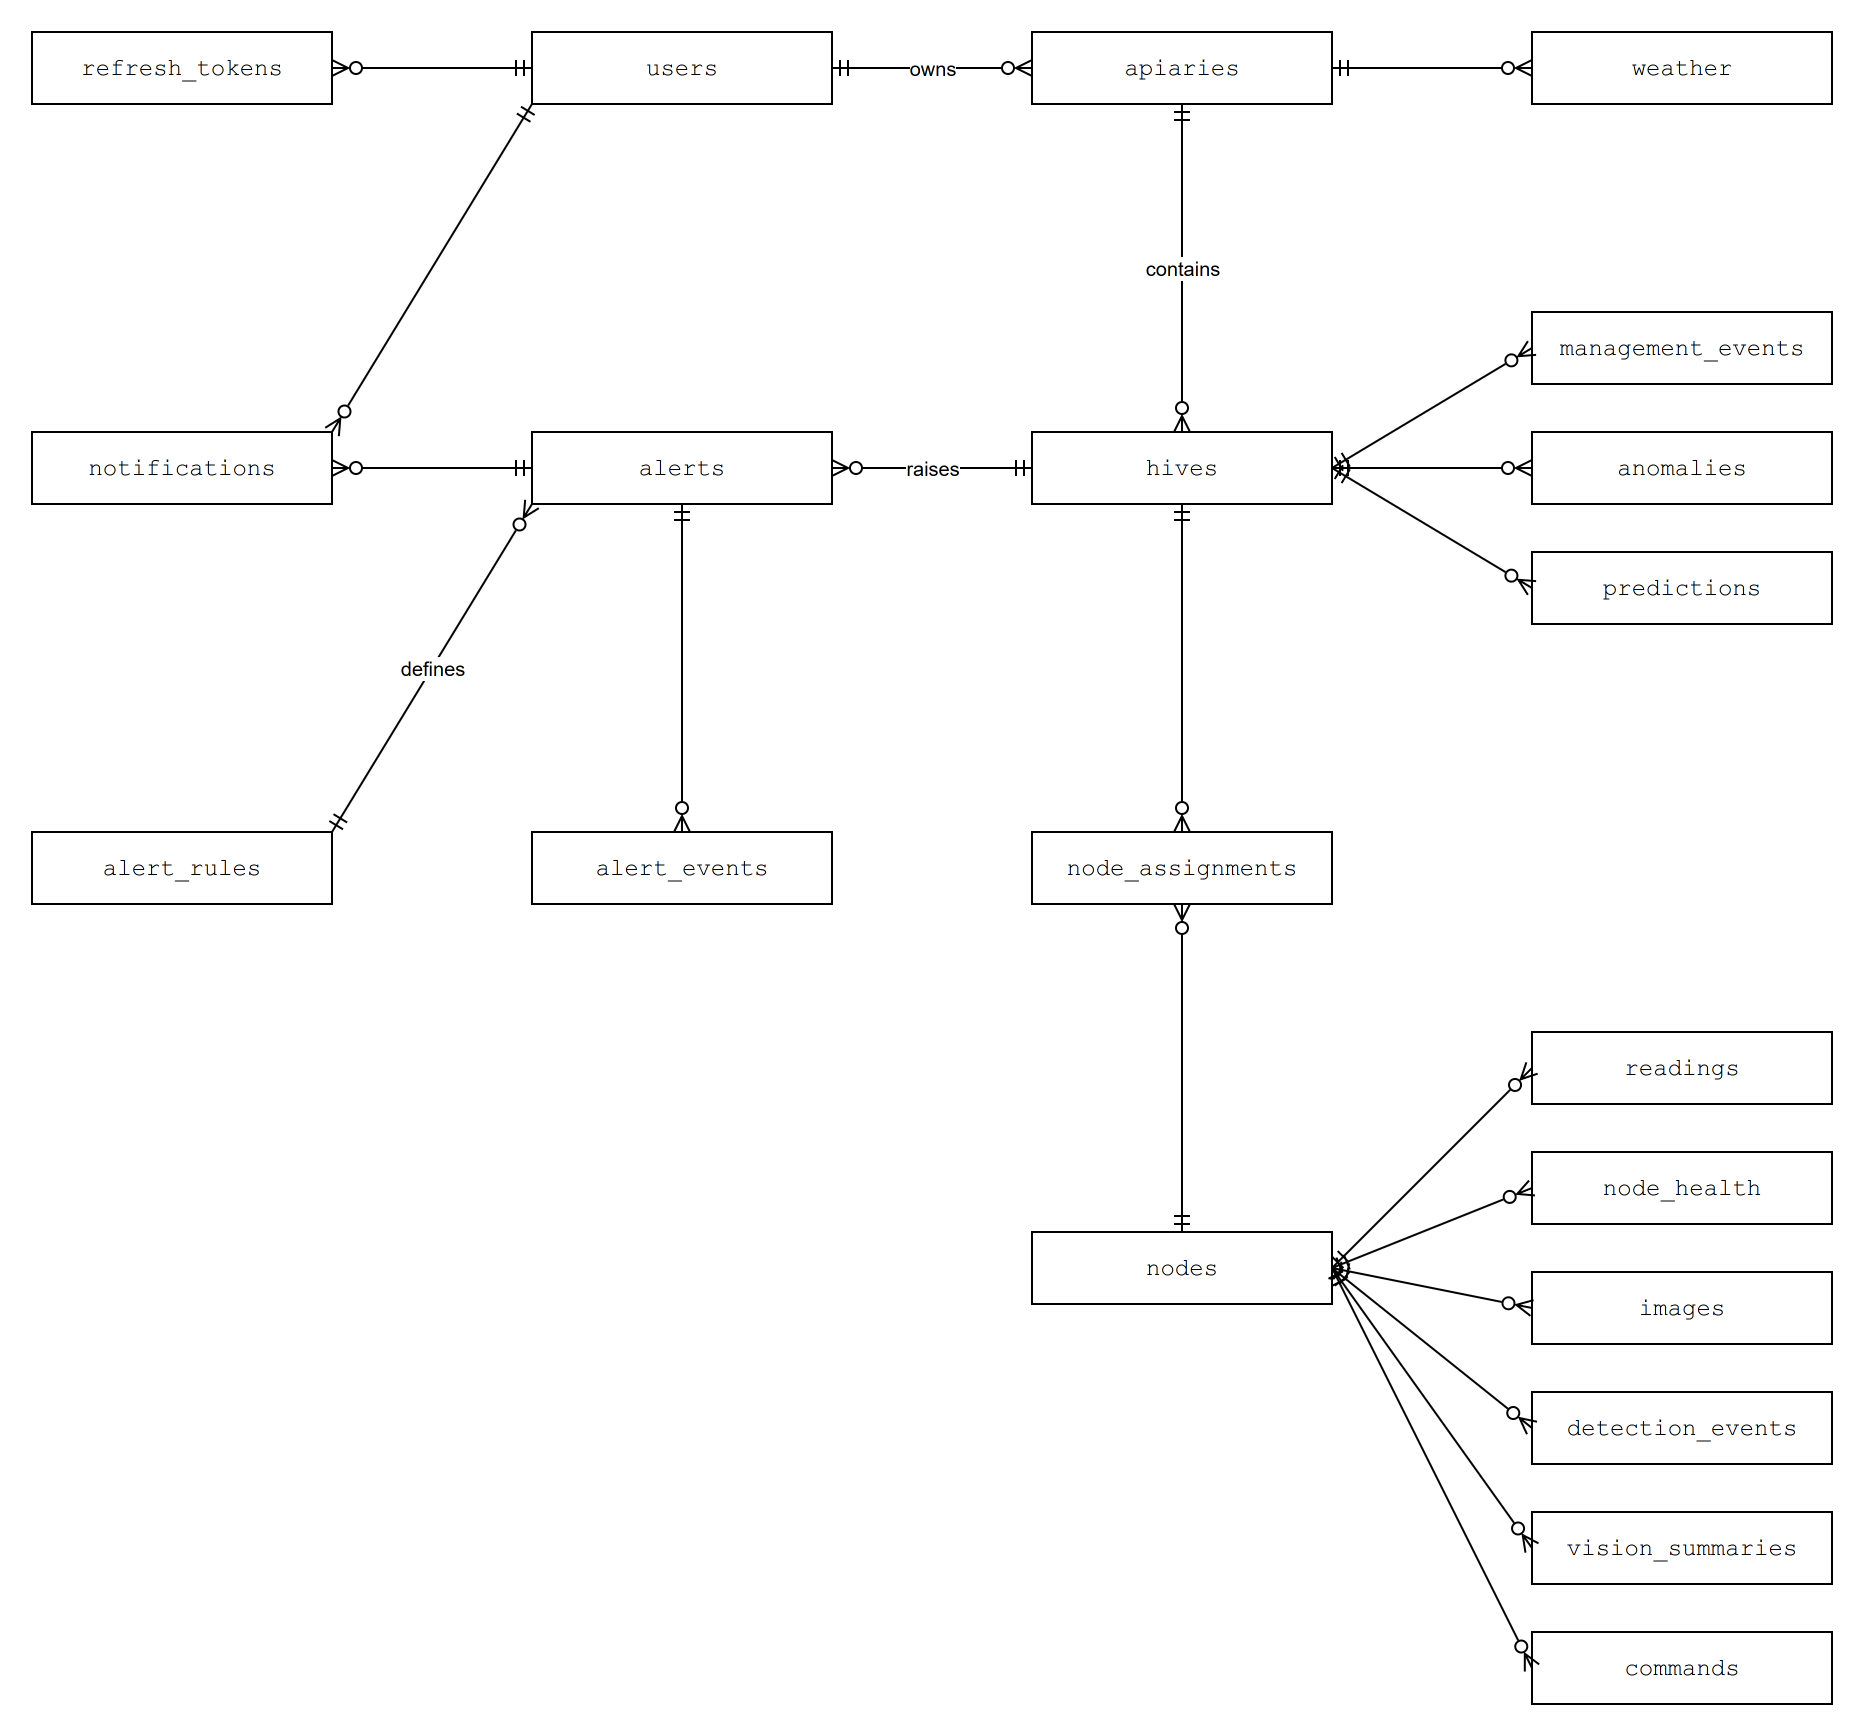

The diagram above was exported from draw.io. Its source (the exported page's mxGraphModel, read from the mxfile embedded in the PNG):
<mxGraphModel adaptiveColors="auto">
  <root>
    <mxCell id="0" />
    <mxCell id="1" parent="0" />
    <mxCell id="users" value="users" style="rounded=0;whiteSpace=wrap;html=1;fillColor=#ffffff;strokeColor=#000000;fontColor=#000000;fontFamily=Courier New;" vertex="1" parent="1">
      <mxGeometry x="0" y="0" width="150" height="36" as="geometry" />
    </mxCell>
    <mxCell id="refresh_tokens" value="refresh_tokens" style="rounded=0;whiteSpace=wrap;html=1;fillColor=#ffffff;strokeColor=#000000;fontColor=#000000;fontFamily=Courier New;" vertex="1" parent="1">
      <mxGeometry x="-250" y="0" width="150" height="36" as="geometry" />
    </mxCell>
    <mxCell id="apiaries" value="apiaries" style="rounded=0;whiteSpace=wrap;html=1;fillColor=#ffffff;strokeColor=#000000;fontColor=#000000;fontFamily=Courier New;" vertex="1" parent="1">
      <mxGeometry x="250" y="0" width="150" height="36" as="geometry" />
    </mxCell>
    <mxCell id="weather" value="weather" style="rounded=0;whiteSpace=wrap;html=1;fillColor=#ffffff;strokeColor=#000000;fontColor=#000000;fontFamily=Courier New;" vertex="1" parent="1">
      <mxGeometry x="500" y="0" width="150" height="36" as="geometry" />
    </mxCell>
    <mxCell id="alerts" value="alerts" style="rounded=0;whiteSpace=wrap;html=1;fillColor=#ffffff;strokeColor=#000000;fontColor=#000000;fontFamily=Courier New;" vertex="1" parent="1">
      <mxGeometry x="0" y="200" width="150" height="36" as="geometry" />
    </mxCell>
    <mxCell id="notifications" value="notifications" style="rounded=0;whiteSpace=wrap;html=1;fillColor=#ffffff;strokeColor=#000000;fontColor=#000000;fontFamily=Courier New;" vertex="1" parent="1">
      <mxGeometry x="-250" y="200" width="150" height="36" as="geometry" />
    </mxCell>
    <mxCell id="hives" value="hives" style="rounded=0;whiteSpace=wrap;html=1;fillColor=#ffffff;strokeColor=#000000;fontColor=#000000;fontFamily=Courier New;" vertex="1" parent="1">
      <mxGeometry x="250" y="200" width="150" height="36" as="geometry" />
    </mxCell>
    <mxCell id="management_events" value="management_events" style="rounded=0;whiteSpace=wrap;html=1;fillColor=#ffffff;strokeColor=#000000;fontColor=#000000;fontFamily=Courier New;" vertex="1" parent="1">
      <mxGeometry x="500" y="140" width="150" height="36" as="geometry" />
    </mxCell>
    <mxCell id="anomalies" value="anomalies" style="rounded=0;whiteSpace=wrap;html=1;fillColor=#ffffff;strokeColor=#000000;fontColor=#000000;fontFamily=Courier New;" vertex="1" parent="1">
      <mxGeometry x="500" y="200" width="150" height="36" as="geometry" />
    </mxCell>
    <mxCell id="predictions" value="predictions" style="rounded=0;whiteSpace=wrap;html=1;fillColor=#ffffff;strokeColor=#000000;fontColor=#000000;fontFamily=Courier New;" vertex="1" parent="1">
      <mxGeometry x="500" y="260" width="150" height="36" as="geometry" />
    </mxCell>
    <mxCell id="alert_events" value="alert_events" style="rounded=0;whiteSpace=wrap;html=1;fillColor=#ffffff;strokeColor=#000000;fontColor=#000000;fontFamily=Courier New;" vertex="1" parent="1">
      <mxGeometry x="0" y="400" width="150" height="36" as="geometry" />
    </mxCell>
    <mxCell id="alert_rules" value="alert_rules" style="rounded=0;whiteSpace=wrap;html=1;fillColor=#ffffff;strokeColor=#000000;fontColor=#000000;fontFamily=Courier New;" vertex="1" parent="1">
      <mxGeometry x="-250" y="400" width="150" height="36" as="geometry" />
    </mxCell>
    <mxCell id="node_assignments" value="node_assignments" style="rounded=0;whiteSpace=wrap;html=1;fillColor=#ffffff;strokeColor=#000000;fontColor=#000000;fontFamily=Courier New;" vertex="1" parent="1">
      <mxGeometry x="250" y="400" width="150" height="36" as="geometry" />
    </mxCell>
    <mxCell id="nodes" value="nodes" style="rounded=0;whiteSpace=wrap;html=1;fillColor=#ffffff;strokeColor=#000000;fontColor=#000000;fontFamily=Courier New;" vertex="1" parent="1">
      <mxGeometry x="250" y="600" width="150" height="36" as="geometry" />
    </mxCell>
    <mxCell id="readings" value="readings" style="rounded=0;whiteSpace=wrap;html=1;fillColor=#ffffff;strokeColor=#000000;fontColor=#000000;fontFamily=Courier New;" vertex="1" parent="1">
      <mxGeometry x="500" y="500" width="150" height="36" as="geometry" />
    </mxCell>
    <mxCell id="node_health" value="node_health" style="rounded=0;whiteSpace=wrap;html=1;fillColor=#ffffff;strokeColor=#000000;fontColor=#000000;fontFamily=Courier New;" vertex="1" parent="1">
      <mxGeometry x="500" y="560" width="150" height="36" as="geometry" />
    </mxCell>
    <mxCell id="images" value="images" style="rounded=0;whiteSpace=wrap;html=1;fillColor=#ffffff;strokeColor=#000000;fontColor=#000000;fontFamily=Courier New;" vertex="1" parent="1">
      <mxGeometry x="500" y="620" width="150" height="36" as="geometry" />
    </mxCell>
    <mxCell id="detection_events" value="detection_events" style="rounded=0;whiteSpace=wrap;html=1;fillColor=#ffffff;strokeColor=#000000;fontColor=#000000;fontFamily=Courier New;" vertex="1" parent="1">
      <mxGeometry x="500" y="680" width="150" height="36" as="geometry" />
    </mxCell>
    <mxCell id="vision_summaries" value="vision_summaries" style="rounded=0;whiteSpace=wrap;html=1;fillColor=#ffffff;strokeColor=#000000;fontColor=#000000;fontFamily=Courier New;" vertex="1" parent="1">
      <mxGeometry x="500" y="740" width="150" height="36" as="geometry" />
    </mxCell>
    <mxCell id="commands" value="commands" style="rounded=0;whiteSpace=wrap;html=1;fillColor=#ffffff;strokeColor=#000000;fontColor=#000000;fontFamily=Courier New;" vertex="1" parent="1">
      <mxGeometry x="500" y="800" width="150" height="36" as="geometry" />
    </mxCell>
    <mxCell id="e0" value="owns" style="endArrow=ERzeroToMany;startArrow=ERmandOne;endFill=0;html=1;strokeColor=#000000;fontColor=#000000;fontSize=10;labelBackgroundColor=#ffffff;exitX=1;exitY=0.5;entryX=0;entryY=0.5;" edge="1" source="users" target="apiaries" parent="1">
      <mxGeometry relative="1" as="geometry" />
    </mxCell>
    <mxCell id="e1" value="contains" style="endArrow=ERzeroToMany;startArrow=ERmandOne;endFill=0;html=1;strokeColor=#000000;fontColor=#000000;fontSize=10;labelBackgroundColor=#ffffff;exitX=0.5;exitY=1;entryX=0.5;entryY=0;" edge="1" source="apiaries" target="hives" parent="1">
      <mxGeometry relative="1" as="geometry" />
    </mxCell>
    <mxCell id="e2" value="" style="endArrow=ERzeroToMany;startArrow=ERmandOne;endFill=0;html=1;strokeColor=#000000;fontColor=#000000;fontSize=10;labelBackgroundColor=#ffffff;exitX=0.5;exitY=1;entryX=0.5;entryY=0;" edge="1" source="hives" target="node_assignments" parent="1">
      <mxGeometry relative="1" as="geometry" />
    </mxCell>
    <mxCell id="e3" value="" style="endArrow=ERzeroToMany;startArrow=ERmandOne;endFill=0;html=1;strokeColor=#000000;fontColor=#000000;fontSize=10;labelBackgroundColor=#ffffff;exitX=0.5;exitY=0;entryX=0.5;entryY=1;" edge="1" source="nodes" target="node_assignments" parent="1">
      <mxGeometry relative="1" as="geometry" />
    </mxCell>
    <mxCell id="e4" value="" style="endArrow=ERzeroToMany;startArrow=ERmandOne;endFill=0;html=1;strokeColor=#000000;fontColor=#000000;fontSize=10;labelBackgroundColor=#ffffff;exitX=1;exitY=0.5;entryX=0;entryY=0.5;" edge="1" source="nodes" target="readings" parent="1">
      <mxGeometry relative="1" as="geometry" />
    </mxCell>
    <mxCell id="e5" value="" style="endArrow=ERzeroToMany;startArrow=ERmandOne;endFill=0;html=1;strokeColor=#000000;fontColor=#000000;fontSize=10;labelBackgroundColor=#ffffff;exitX=1;exitY=0.5;entryX=0;entryY=0.5;" edge="1" source="nodes" target="node_health" parent="1">
      <mxGeometry relative="1" as="geometry" />
    </mxCell>
    <mxCell id="e6" value="" style="endArrow=ERzeroToMany;startArrow=ERmandOne;endFill=0;html=1;strokeColor=#000000;fontColor=#000000;fontSize=10;labelBackgroundColor=#ffffff;exitX=1;exitY=0.5;entryX=0;entryY=0.5;" edge="1" source="nodes" target="images" parent="1">
      <mxGeometry relative="1" as="geometry" />
    </mxCell>
    <mxCell id="e7" value="" style="endArrow=ERzeroToMany;startArrow=ERmandOne;endFill=0;html=1;strokeColor=#000000;fontColor=#000000;fontSize=10;labelBackgroundColor=#ffffff;exitX=1;exitY=0.5;entryX=0;entryY=0.5;" edge="1" source="nodes" target="detection_events" parent="1">
      <mxGeometry relative="1" as="geometry" />
    </mxCell>
    <mxCell id="e8" value="" style="endArrow=ERzeroToMany;startArrow=ERmandOne;endFill=0;html=1;strokeColor=#000000;fontColor=#000000;fontSize=10;labelBackgroundColor=#ffffff;exitX=1;exitY=0.5;entryX=0;entryY=0.5;" edge="1" source="nodes" target="vision_summaries" parent="1">
      <mxGeometry relative="1" as="geometry" />
    </mxCell>
    <mxCell id="e9" value="" style="endArrow=ERzeroToMany;startArrow=ERmandOne;endFill=0;html=1;strokeColor=#000000;fontColor=#000000;fontSize=10;labelBackgroundColor=#ffffff;exitX=1;exitY=0.5;entryX=0;entryY=0.5;" edge="1" source="nodes" target="commands" parent="1">
      <mxGeometry relative="1" as="geometry" />
    </mxCell>
    <mxCell id="e10" value="defines" style="endArrow=ERzeroToMany;startArrow=ERmandOne;endFill=0;html=1;strokeColor=#000000;fontColor=#000000;fontSize=10;labelBackgroundColor=#ffffff;exitX=1;exitY=0;entryX=0;entryY=1;" edge="1" source="alert_rules" target="alerts" parent="1">
      <mxGeometry relative="1" as="geometry" />
    </mxCell>
    <mxCell id="e11" value="raises" style="endArrow=ERzeroToMany;startArrow=ERmandOne;endFill=0;html=1;strokeColor=#000000;fontColor=#000000;fontSize=10;labelBackgroundColor=#ffffff;exitX=0;exitY=0.5;entryX=1;entryY=0.5;" edge="1" source="hives" target="alerts" parent="1">
      <mxGeometry relative="1" as="geometry" />
    </mxCell>
    <mxCell id="e12" value="" style="endArrow=ERzeroToMany;startArrow=ERmandOne;endFill=0;html=1;strokeColor=#000000;fontColor=#000000;fontSize=10;labelBackgroundColor=#ffffff;exitX=0.5;exitY=1;entryX=0.5;entryY=0;" edge="1" source="alerts" target="alert_events" parent="1">
      <mxGeometry relative="1" as="geometry" />
    </mxCell>
    <mxCell id="e13" value="" style="endArrow=ERzeroToMany;startArrow=ERmandOne;endFill=0;html=1;strokeColor=#000000;fontColor=#000000;fontSize=10;labelBackgroundColor=#ffffff;exitX=0;exitY=0.5;entryX=1;entryY=0.5;" edge="1" source="alerts" target="notifications" parent="1">
      <mxGeometry relative="1" as="geometry" />
    </mxCell>
    <mxCell id="e14" value="" style="endArrow=ERzeroToMany;startArrow=ERmandOne;endFill=0;html=1;strokeColor=#000000;fontColor=#000000;fontSize=10;labelBackgroundColor=#ffffff;exitX=0;exitY=1;entryX=1;entryY=0;" edge="1" source="users" target="notifications" parent="1">
      <mxGeometry relative="1" as="geometry" />
    </mxCell>
    <mxCell id="e15" value="" style="endArrow=ERzeroToMany;startArrow=ERmandOne;endFill=0;html=1;strokeColor=#000000;fontColor=#000000;fontSize=10;labelBackgroundColor=#ffffff;exitX=0;exitY=0.5;entryX=1;entryY=0.5;" edge="1" source="users" target="refresh_tokens" parent="1">
      <mxGeometry relative="1" as="geometry" />
    </mxCell>
    <mxCell id="e16" value="" style="endArrow=ERzeroToMany;startArrow=ERmandOne;endFill=0;html=1;strokeColor=#000000;fontColor=#000000;fontSize=10;labelBackgroundColor=#ffffff;exitX=1;exitY=0.5;entryX=0;entryY=0.5;" edge="1" source="hives" target="management_events" parent="1">
      <mxGeometry relative="1" as="geometry" />
    </mxCell>
    <mxCell id="e17" value="" style="endArrow=ERzeroToMany;startArrow=ERmandOne;endFill=0;html=1;strokeColor=#000000;fontColor=#000000;fontSize=10;labelBackgroundColor=#ffffff;exitX=1;exitY=0.5;entryX=0;entryY=0.5;" edge="1" source="hives" target="anomalies" parent="1">
      <mxGeometry relative="1" as="geometry" />
    </mxCell>
    <mxCell id="e18" value="" style="endArrow=ERzeroToMany;startArrow=ERmandOne;endFill=0;html=1;strokeColor=#000000;fontColor=#000000;fontSize=10;labelBackgroundColor=#ffffff;exitX=1;exitY=0.5;entryX=0;entryY=0.5;" edge="1" source="hives" target="predictions" parent="1">
      <mxGeometry relative="1" as="geometry" />
    </mxCell>
    <mxCell id="e19" value="" style="endArrow=ERzeroToMany;startArrow=ERmandOne;endFill=0;html=1;strokeColor=#000000;fontColor=#000000;fontSize=10;labelBackgroundColor=#ffffff;exitX=1;exitY=0.5;entryX=0;entryY=0.5;" edge="1" source="apiaries" target="weather" parent="1">
      <mxGeometry relative="1" as="geometry" />
    </mxCell>
  </root>
</mxGraphModel>